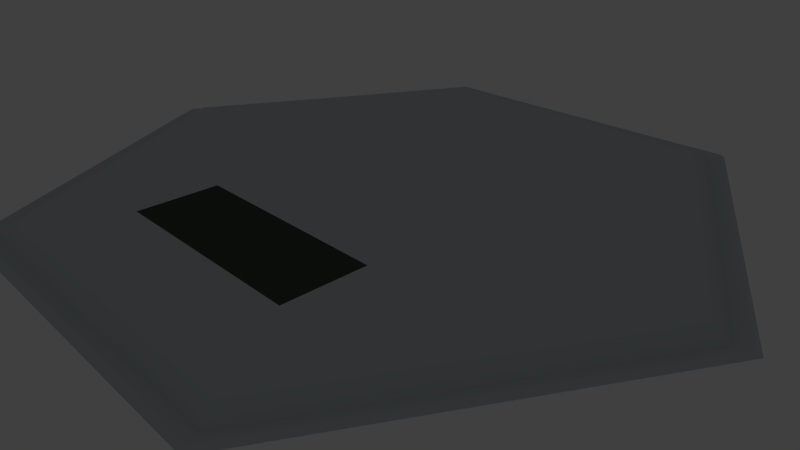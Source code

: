 # Source: Hexa_2.blend  (saved by Blender 2.55.0; exported with 4.5.12 LTS)
import bpy
from mathutils import Matrix  # noqa: F401  (used for matrix-valued properties, if any)

bpy.ops.wm.read_factory_settings(use_empty=True)
scene = bpy.context.scene
scene.name = 'Scene'

# ---- collections
col_collection_1 = bpy.data.collections.new('Collection 1'); scene.collection.children.link(col_collection_1)
col_collection_2 = bpy.data.collections.new('Collection 2'); scene.collection.children.link(col_collection_2)
col_collection_6 = bpy.data.collections.new('Collection 6'); scene.collection.children.link(col_collection_6)
col_collection_6.hide_render = True
col_collection_6.hide_viewport = True
col_collection_7 = bpy.data.collections.new('Collection 7'); scene.collection.children.link(col_collection_7)
col_collection_7.hide_render = True
col_collection_7.hide_viewport = True
col_collection_8 = bpy.data.collections.new('Collection 8'); scene.collection.children.link(col_collection_8)
col_collection_8.hide_render = True
col_collection_8.hide_viewport = True
col_collection_11 = bpy.data.collections.new('Collection 11'); scene.collection.children.link(col_collection_11)
col_collection_12 = bpy.data.collections.new('Collection 12'); scene.collection.children.link(col_collection_12)
col_collection_13 = bpy.data.collections.new('Collection 13'); scene.collection.children.link(col_collection_13)

# ---- materials (node trees are filled in below, after node groups)
mat_material_hexa = bpy.data.materials.new('Material.Hexa')
mat_material_hexa.alpha_threshold = 0.0
mat_material_hexa.use_transparent_shadow = False
mat_material_hexa.diffuse_color = (0.5776, 0.6308, 0.6654, 1.0)
mat_material_hexa.roughness = 0.5
mat_material_hexa.line_color = (0.0, 0.0, 0.0, 1.0)
mat_material_direction = bpy.data.materials.new('Material.Direction')
mat_material_direction.alpha_threshold = 0.0
mat_material_direction.use_transparent_shadow = False
mat_material_direction.diffuse_color = (0.5776, 0.6308, 0.6654, 1.0)
mat_material_direction.roughness = 0.5
mat_material_direction.line_color = (0.0, 0.0, 0.0, 1.0)
mat_material_repeater = bpy.data.materials.new('Material.Repeater')
mat_material_repeater.alpha_threshold = 0.0
mat_material_repeater.use_transparent_shadow = False
mat_material_repeater.diffuse_color = (0.5776, 0.6308, 0.6654, 1.0)
mat_material_repeater.roughness = 0.5
mat_material_repeater.line_color = (0.0, 0.0, 0.0, 1.0)
mat_material_speed = bpy.data.materials.new('Material.Speed')
mat_material_speed.alpha_threshold = 0.0
mat_material_speed.use_transparent_shadow = False
mat_material_speed.diffuse_color = (0.06663, 0.07619, 0.06848, 1.0)
mat_material_speed.specular_color = (0.868, 0.948, 1.0)
mat_material_speed.roughness = 0.5
mat_material_speed.line_color = (0.0, 0.0, 0.0, 1.0)

# ---- material node trees

# ---- world
world_world = bpy.data.worlds.new('World'); scene.world = world_world
world_world.color = (0.05088, 0.05088, 0.05088)
world_world.use_sun_shadow = False
world_world.sun_shadow_jitter_overblur = 0.0
world_world.cycles.sampling_method = 'MANUAL'
world_world.cycles.sample_map_resolution = 256

# ---- cameras
cam_camera = bpy.data.cameras.new('Camera')
cam_camera.clip_end = 100.0
cam_camera.lens = 35.0
cam_camera.ortho_scale = 7.314
cam_camera.dof.focus_distance = 0.0
cam_camera.dof.aperture_fstop = 128.0

# ---- lights
light_point = bpy.data.lights.new('Point', 'POINT')
light_point.transmission_factor = 0.0
light_point.energy = 100.0
light_point.shadow_buffer_clip_start = 0.5
light_point.shadow_soft_size = 1.0
light_point.shadow_maximum_resolution = 0.006
light_point.use_absolute_resolution = True
light_point.cycles.use_multiple_importance_sampling = False

# ---- meshes
me_cube_003 = bpy.data.meshes.new('Cube.003')
me_cube_003.from_pydata([(-3.643, 4.285, 0.25), (-3.643, -3.002, 0.25), (3.643, -3.002, 0.25), (3.643, 4.285, 0.25)], [], [(3, 0, 1, 2)])
_uv = me_cube_003.uv_layers.new(name='UVTex')
_uv.uv.foreach_set('vector', [0.9534, 0.9459, 0.6591, 0.9442, 0.6573, 0.6498, 0.9516, 0.6516])
me_cube_003.materials.append(mat_material_hexa)
me_cube_003.use_remesh_preserve_volume = False
me_cube_003.use_remesh_preserve_attributes = False
me_cube_003.use_mirror_vertex_groups = False
me_cube_003.update()
me_plane_017 = bpy.data.meshes.new('Plane.017')
me_plane_017.from_pydata([(-5.116, 6.364, 0.25), (-3.179, 5.246, 0.25), (-6.133, 0.1302, 0.25), (-8.07, 1.248, 0.25)], [], [(0, 3, 2, 1)])
_uv = me_plane_017.uv_layers.new(name='UVTex')
_uv.uv.foreach_set('vector', [0.9803, 0.3791, 0.005544, 0.3791, 0.005552, 0.01013, 0.9803, 0.01018])
me_plane_017.materials.append(mat_material_direction)
me_plane_017.materials.append(mat_material_repeater)
me_plane_017.use_remesh_preserve_volume = False
me_plane_017.use_remesh_preserve_attributes = False
me_plane_017.use_mirror_vertex_groups = False
me_plane_017.update()
me_plane_016 = bpy.data.meshes.new('Plane.016')
me_plane_016.from_pydata([(-8.07, -1.248, 0.25), (-6.133, -0.13, 0.25), (-3.179, -5.246, 0.25), (-5.116, -6.364, 0.25)], [], [(0, 3, 2, 1)])
_uv = me_plane_016.uv_layers.new(name='UVTex')
_uv.uv.foreach_set('vector', [0.9803, 0.3791, 0.005544, 0.3791, 0.005552, 0.01013, 0.9803, 0.01018])
me_plane_016.materials.append(mat_material_direction)
me_plane_016.materials.append(mat_material_repeater)
me_plane_016.use_remesh_preserve_volume = False
me_plane_016.use_remesh_preserve_attributes = False
me_plane_016.use_mirror_vertex_groups = False
me_plane_016.update()
me_plane_015 = bpy.data.meshes.new('Plane.015')
me_plane_015.from_pydata([(-2.954, -7.613, 0.25), (-2.954, -5.377, 0.25), (2.954, -5.377, 0.25), (2.954, -7.613, 0.25)], [], [(0, 3, 2, 1)])
_uv = me_plane_015.uv_layers.new(name='UVTex')
_uv.uv.foreach_set('vector', [0.9803, 0.3791, 0.005544, 0.3791, 0.005552, 0.01013, 0.9803, 0.01018])
me_plane_015.materials.append(mat_material_direction)
me_plane_015.materials.append(mat_material_repeater)
me_plane_015.use_remesh_preserve_volume = False
me_plane_015.use_remesh_preserve_attributes = False
me_plane_015.use_mirror_vertex_groups = False
me_plane_015.update()
me_plane_014 = bpy.data.meshes.new('Plane.014')
me_plane_014.from_pydata([(5.116, -6.364, 0.25), (3.179, -5.246, 0.25), (6.133, -0.1303, 0.25), (8.07, -1.248, 0.25)], [], [(0, 3, 2, 1)])
me_plane_014.polygons.foreach_set('material_index', [1])
_uv = me_plane_014.uv_layers.new(name='UVTex')
_uv.uv.foreach_set('vector', [0.9803, 0.3791, 0.005544, 0.3791, 0.005552, 0.01013, 0.9803, 0.01018])
me_plane_014.materials.append(mat_material_direction)
me_plane_014.materials.append(mat_material_repeater)
me_plane_014.use_remesh_preserve_volume = False
me_plane_014.use_remesh_preserve_attributes = False
me_plane_014.use_mirror_vertex_groups = False
me_plane_014.update()
me_plane_013 = bpy.data.meshes.new('Plane.013')
me_plane_013.from_pydata([(8.07, 1.248, 0.25), (6.133, 0.1303, 0.25), (3.179, 5.246, 0.25), (5.116, 6.364, 0.25)], [], [(0, 3, 2, 1)])
_uv = me_plane_013.uv_layers.new(name='UVTex')
_uv.uv.foreach_set('vector', [0.9803, 0.3791, 0.005544, 0.3791, 0.005552, 0.01013, 0.9803, 0.01018])
me_plane_013.materials.append(mat_material_direction)
me_plane_013.materials.append(mat_material_repeater)
me_plane_013.use_remesh_preserve_volume = False
me_plane_013.use_remesh_preserve_attributes = False
me_plane_013.use_mirror_vertex_groups = False
me_plane_013.update()
me_plane_012 = bpy.data.meshes.new('Plane.012')
me_plane_012.from_pydata([(2.954, 7.613, 0.25), (2.954, 5.377, 0.25), (-2.954, 5.377, 0.25), (-2.954, 7.613, 0.25)], [], [(0, 3, 2, 1)])
_uv = me_plane_012.uv_layers.new(name='UVTex')
_uv.uv.foreach_set('vector', [0.9803, 0.3791, 0.005544, 0.3791, 0.005552, 0.01013, 0.9803, 0.01018])
me_plane_012.materials.append(mat_material_direction)
me_plane_012.materials.append(mat_material_repeater)
me_plane_012.use_remesh_preserve_volume = False
me_plane_012.use_remesh_preserve_attributes = False
me_plane_012.use_mirror_vertex_groups = False
me_plane_012.update()
me_circle_014 = bpy.data.meshes.new('Circle.014')
me_circle_014.from_pydata([(-4.433, 7.735, 0.25), (-2.954, 5.377, 0.25), (2.954, 7.613, 0.25), (-3.179, 5.246, 0.25), (3.643, 4.285, 0.25), (9.0, 0.0, 0.25), (6.133, -0.1303, 0.25), (-4.439, -7.764, 0.25), (-3.179, -5.246, 0.25), (-6.133, -0.13, 0.25), (-2.954, 7.613, 0.25), (-3.643, 4.285, 0.25), (3.643, -3.002, 0.25), (3.179, -5.246, 0.25), (-3.643, -3.002, 0.25), (8.07, -1.248, 0.25), (-5.116, -6.364, 0.25), (3.179, 5.246, 0.25), (5.116, 6.364, 0.25), (2.954, -3.131, 0.25), (2.954, -7.613, 0.25), (4.509, -7.767, 0.25), (-6.133, 0.1302, 0.25), (5.116, -6.364, 0.25), (-9.0, 0.0, 0.25), (-8.07, -1.248, 0.25), (-8.07, 1.248, 0.25), (-5.116, 6.364, 0.25), (8.07, 1.248, 0.25), (6.133, 0.1303, 0.25), (-2.954, -7.613, 0.25), (-2.954, -3.131, 0.25), (4.742, 8.123, -0.04541), (9.438, -0.01926, -0.03509), (-9.766, -0.00706, 0.02229), (-4.867, -8.499, 0.03305), (-4.664, -8.154, -0.08882), (-9.361, -0.01258, -0.09914), (4.936, -8.503, 0.06645), (4.736, -8.158, -0.05679), (9.841, -0.01402, 0.08909), (4.942, 8.478, 0.07832), (-4.658, 8.126, -0.07744), (-4.861, 8.482, 0.04492), (-9.986, -0.006883, -0.09289), (-4.99, 8.639, -0.06984), (-4.996, -8.656, -0.08193), (4.989, -8.66, -0.04791), (9.985, -0.01397, -0.02485), (4.996, 8.636, -0.03582), (4.509, 7.735, 0.25), (2.954, 5.377, 0.25), (-2.954, -5.377, 0.25), (2.954, -5.377, 0.25), (-4.768, 6.987, 0.25), (-3.626, 7.644, 0.25), (-4.782, -6.974, 0.25), (-2.971, 6.509, 0.25), (-4.123, -5.833, 0.25), (-4.112, 5.85, 0.25), (-7.157, -0.6447, 0.25), (-2.982, -6.492, 0.25), (4.15, -5.846, 0.25), (7.138, 0.6592, 0.25), (4.142, 5.843, 0.25), (3.001, 6.501, 0.25), (-7.157, 0.6731, 0.25), (3.009, -6.505, 0.25), (7.138, -0.6586, 0.25), (-8.475, -0.6447, 0.25), (-3.641, -7.633, 0.25), (4.809, -6.987, 0.25), (8.456, 0.6592, 0.25), (3.66, 7.643, 0.25), (4.801, 6.984, 0.25), (-8.475, 0.6731, 0.25), (3.668, -7.646, 0.25), (8.456, -0.6586, 0.25)], [], [(34, 35, 36, 37), (37, 36, 7, 24), (36, 35, 38, 39), (39, 21, 7, 36), (38, 40, 33, 39), (39, 33, 5, 21), (33, 40, 41, 32), (0, 42, 37, 24), (42, 43, 34, 37), (44, 34, 43, 45), (35, 34, 44, 46), (35, 46, 47, 38), (47, 48, 40, 38), (49, 41, 40, 48), (21, 5, 15, 23), (7, 21, 20, 30), (0, 50, 32, 42), (32, 41, 43, 42), (43, 41, 49, 45), (0, 10, 2, 50), (4, 17, 51), (1, 3, 11), (5, 50, 18, 28), (5, 33, 32, 50), (3, 22, 11), (11, 22, 14), (4, 29, 17), (4, 12, 29), (12, 31, 19), (1, 11, 4), (1, 4, 51), (12, 14, 31), (6, 53, 13), (12, 19, 53), (6, 29, 53), (8, 22, 9), (8, 52, 22), (14, 52, 31), (14, 22, 52), (12, 53, 29), (24, 25, 69), (24, 75, 26), (24, 69, 75), (9, 66, 60), (9, 22, 66), (25, 60, 69), (26, 75, 66), (8, 58, 52), (22, 26, 66), (9, 60, 25), (8, 16, 58), (30, 52, 61), (7, 30, 70), (7, 56, 16), (7, 16, 25, 24), (16, 56, 58), (52, 58, 61), (30, 61, 70), (7, 70, 56), (20, 21, 76), (20, 67, 53), (13, 62, 23), (21, 23, 71), (21, 71, 76), (20, 76, 67), (13, 53, 67), (13, 67, 62), (23, 62, 71), (5, 77, 15), (5, 28, 72), (28, 29, 63), (6, 15, 68), (6, 68, 29), (29, 68, 63), (28, 63, 72), (5, 72, 77), (15, 77, 68), (17, 18, 64), (2, 51, 65), (2, 73, 50), (18, 50, 74), (17, 64, 51), (51, 64, 65), (18, 74, 64), (50, 73, 74), (2, 65, 73), (0, 27, 54), (3, 59, 27), (1, 10, 57), (0, 55, 10), (1, 57, 3), (3, 57, 59), (10, 55, 57), (0, 54, 55), (27, 59, 54), (0, 24, 26, 27)])
_uv = me_circle_014.uv_layers.new(name='UVTex')
_uv.uv.foreach_set('vector', [0.1914, 0.7975, 0.1009, 0.3681, 0.251, 0.4064, 0.3071, 0.6786, 0.3071, 0.6786, 0.251, 0.4064, 0.3326, 0.4291, 0.3735, 0.6128, 0.251, 0.4064, 0.1009, 0.3681, 0.4221, 0.08582, 0.4545, 0.2269, 0.4545, 0.2269, 0.4721, 0.3024, 0.3326, 0.4291, 0.251, 0.4064, 0.4221, 0.08582, 0.8067, 0.2126, 0.6991, 0.3056, 0.4545, 0.2269, 0.4545, 0.2269, 0.6991, 0.3056, 0.6447, 0.3563, 0.4721, 0.3024, 0.6991, 0.3056, 0.8067, 0.2126, 0.9067, 0.5982, 0.762, 0.5511, 0.5514, 0.6601, 0.573, 0.746, 0.3071, 0.6786, 0.3735, 0.6128, 0.573, 0.746, 0.6119, 0.9052, 0.1914, 0.7975, 0.3071, 0.6786, 0.1343, 0.8524, 0.1914, 0.7975, 0.6119, 0.9052, 0.623, 0.9822, 0.1009, 0.3681, 0.1914, 0.7975, 0.1343, 0.8524, 0.02262, 0.3536, 0.1009, 0.3681, 0.02262, 0.3536, 0.3947, 0.008582, 0.4221, 0.08582, 0.3947, 0.008582, 0.8687, 0.1556, 0.8067, 0.2126, 0.4221, 0.08582, 0.9811, 0.6305, 0.9067, 0.5982, 0.8067, 0.2126, 0.8687, 0.1556, 0.4721, 0.3024, 0.6447, 0.3563, 0.6062, 0.3504, 0.5068, 0.321, 0.3326, 0.4291, 0.4721, 0.3024, 0.4462, 0.3339, 0.368, 0.4075, 0.5514, 0.6601, 0.6843, 0.5279, 0.762, 0.5511, 0.573, 0.746, 0.762, 0.5511, 0.9067, 0.5982, 0.6119, 0.9052, 0.573, 0.746, 0.6119, 0.9052, 0.9067, 0.5982, 0.9811, 0.6305, 0.623, 0.9822, 0.5514, 0.6601, 0.5735, 0.6283, 0.6523, 0.5517, 0.6843, 0.5279, 0.6128, 0.4855, 0.6216, 0.508, 0.6199, 0.5137, 0.5374, 0.5958, 0.5315, 0.597, 0.5099, 0.5872, 0.6447, 0.3563, 0.6843, 0.5279, 0.6686, 0.4926, 0.6477, 0.3948, 0.6447, 0.3563, 0.6991, 0.3056, 0.762, 0.5511, 0.6843, 0.5279, 0.5315, 0.597, 0.4272, 0.5675, 0.5099, 0.5872, 0.5099, 0.5872, 0.4272, 0.5675, 0.4224, 0.493, 0.6128, 0.4855, 0.5986, 0.4062, 0.6216, 0.508, 0.6128, 0.4855, 0.5264, 0.3947, 0.5986, 0.4062, 0.5264, 0.3947, 0.4314, 0.4799, 0.5131, 0.4027, 0.5374, 0.5958, 0.5099, 0.5872, 0.6128, 0.4855, 0.5374, 0.5958, 0.6128, 0.4855, 0.6199, 0.5137, 0.5264, 0.3947, 0.4224, 0.493, 0.4314, 0.4799, 0.5938, 0.4, 0.4835, 0.3694, 0.4902, 0.3677, 0.5264, 0.3947, 0.5131, 0.4027, 0.4835, 0.3694, 0.5938, 0.4, 0.5986, 0.4062, 0.4835, 0.3694, 0.3983, 0.4556, 0.4272, 0.5675, 0.4225, 0.5626, 0.3983, 0.4556, 0.4013, 0.4484, 0.4272, 0.5675, 0.4224, 0.493, 0.4013, 0.4484, 0.4314, 0.4799, 0.4224, 0.493, 0.4272, 0.5675, 0.4013, 0.4484, 0.5264, 0.3947, 0.4835, 0.3694, 0.5986, 0.4062, 0.3735, 0.6128, 0.3725, 0.5711, 0.3755, 0.5903, 0.3735, 0.6128, 0.3964, 0.6129, 0.4149, 0.6175, 0.3735, 0.6128, 0.3755, 0.5903, 0.3964, 0.6129, 0.4225, 0.5626, 0.418, 0.5918, 0.3987, 0.57, 0.4225, 0.5626, 0.4272, 0.5675, 0.418, 0.5918, 0.3725, 0.5711, 0.3987, 0.57, 0.3755, 0.5903, 0.4149, 0.6175, 0.3964, 0.6129, 0.418, 0.5918, 0.3983, 0.4556, 0.3725, 0.4589, 0.4013, 0.4484, 0.4272, 0.5675, 0.4149, 0.6175, 0.418, 0.5918, 0.4225, 0.5626, 0.3987, 0.57, 0.3725, 0.5711, 0.3983, 0.4556, 0.3477, 0.4687, 0.3725, 0.4589, 0.368, 0.4075, 0.4013, 0.4484, 0.3826, 0.4307, 0.3326, 0.4291, 0.368, 0.4075, 0.3532, 0.4195, 0.3326, 0.4291, 0.3434, 0.4503, 0.3477, 0.4687, 0.3326, 0.4291, 0.3477, 0.4687, 0.3725, 0.5711, 0.3735, 0.6128, 0.3477, 0.4687, 0.3434, 0.4503, 0.3725, 0.4589, 0.4013, 0.4484, 0.3725, 0.4589, 0.3826, 0.4307, 0.368, 0.4075, 0.3826, 0.4307, 0.3532, 0.4195, 0.3326, 0.4291, 0.3532, 0.4195, 0.3434, 0.4503, 0.4462, 0.3339, 0.4721, 0.3024, 0.46, 0.3209, 0.4462, 0.3339, 0.4673, 0.3497, 0.4835, 0.3694, 0.4902, 0.3677, 0.4954, 0.3437, 0.5068, 0.321, 0.4721, 0.3024, 0.5068, 0.321, 0.4899, 0.3147, 0.4721, 0.3024, 0.4899, 0.3147, 0.46, 0.3209, 0.4462, 0.3339, 0.46, 0.3209, 0.4673, 0.3497, 0.4902, 0.3677, 0.4835, 0.3694, 0.4673, 0.3497, 0.4902, 0.3677, 0.4673, 0.3497, 0.4954, 0.3437, 0.5068, 0.321, 0.4954, 0.3437, 0.4899, 0.3147, 0.6447, 0.3563, 0.6239, 0.3555, 0.6062, 0.3504, 0.6447, 0.3563, 0.6477, 0.3948, 0.644, 0.3771, 0.6477, 0.3948, 0.5986, 0.4062, 0.6223, 0.3975, 0.5938, 0.4, 0.6062, 0.3504, 0.6031, 0.3761, 0.5938, 0.4, 0.6031, 0.3761, 0.5986, 0.4062, 0.5986, 0.4062, 0.6031, 0.3761, 0.6223, 0.3975, 0.6477, 0.3948, 0.6223, 0.3975, 0.644, 0.3771, 0.6447, 0.3563, 0.644, 0.3771, 0.6239, 0.3555, 0.6062, 0.3504, 0.6239, 0.3555, 0.6031, 0.3761, 0.6216, 0.508, 0.6686, 0.4926, 0.6454, 0.5034, 0.6523, 0.5517, 0.6199, 0.5137, 0.6377, 0.5297, 0.6523, 0.5517, 0.6655, 0.5389, 0.6843, 0.5279, 0.6686, 0.4926, 0.6843, 0.5279, 0.6737, 0.5098, 0.6216, 0.508, 0.6454, 0.5034, 0.6199, 0.5137, 0.6199, 0.5137, 0.6454, 0.5034, 0.6377, 0.5297, 0.6686, 0.4926, 0.6737, 0.5098, 0.6454, 0.5034, 0.6843, 0.5279, 0.6655, 0.5389, 0.6737, 0.5098, 0.6523, 0.5517, 0.6377, 0.5297, 0.6655, 0.5389, 0.5514, 0.6601, 0.5156, 0.6429, 0.5326, 0.6485, 0.5315, 0.597, 0.5267, 0.6203, 0.5156, 0.6429, 0.5374, 0.5958, 0.5735, 0.6283, 0.5529, 0.6138, 0.5514, 0.6601, 0.5618, 0.6411, 0.5735, 0.6283, 0.5374, 0.5958, 0.5529, 0.6138, 0.5315, 0.597, 0.5315, 0.597, 0.5529, 0.6138, 0.5267, 0.6203, 0.5735, 0.6283, 0.5618, 0.6411, 0.5529, 0.6138, 0.5514, 0.6601, 0.5326, 0.6485, 0.5618, 0.6411, 0.5156, 0.6429, 0.5267, 0.6203, 0.5326, 0.6485, 0.5514, 0.6601, 0.3735, 0.6128, 0.4149, 0.6175, 0.5156, 0.6429])
me_circle_014.materials.append(mat_material_hexa)
me_circle_014.use_remesh_preserve_volume = False
me_circle_014.use_remesh_preserve_attributes = False
me_circle_014.use_mirror_vertex_groups = False
me_circle_014.update()
me_plane_021 = bpy.data.meshes.new('Plane.021')
me_plane_021.from_pydata([(2.954, -3.131, 0.25), (2.954, -5.377, 0.25), (1.477, -5.377, 0.25), (1.477, -3.131, 0.25)], [], [(0, 3, 2, 1)])
_uv = me_plane_021.uv_layers.new(name='UVTex')
_uv.uv.foreach_set('vector', [0.2709, 0.7605, 0.04126, 0.7605, 0.04126, 0.3957, 0.2709, 0.3957])
me_plane_021.materials.append(mat_material_speed)
me_plane_021.use_remesh_preserve_volume = False
me_plane_021.use_remesh_preserve_attributes = False
me_plane_021.use_mirror_vertex_groups = False
me_plane_021.update()
me_plane_020 = bpy.data.meshes.new('Plane.020')
me_plane_020.from_pydata([(1.477, -3.131, 0.25), (1.477, -5.377, 0.25), (-1.61e-05, -5.377, 0.25), (-1.491e-05, -3.131, 0.25)], [], [(0, 3, 2, 1)])
_uv = me_plane_020.uv_layers.new(name='UVTex')
_uv.uv.foreach_set('vector', [0.2709, 0.7605, 0.04126, 0.7605, 0.04126, 0.3957, 0.2709, 0.3957])
me_plane_020.materials.append(mat_material_speed)
me_plane_020.use_remesh_preserve_volume = False
me_plane_020.use_remesh_preserve_attributes = False
me_plane_020.use_mirror_vertex_groups = False
me_plane_020.update()
me_plane_019 = bpy.data.meshes.new('Plane.019')
me_plane_019.from_pydata([(-1.538e-05, -3.131, 0.25), (-1.61e-05, -5.377, 0.25), (-1.477, -5.377, 0.25), (-1.477, -3.131, 0.25)], [], [(0, 3, 2, 1)])
_uv = me_plane_019.uv_layers.new(name='UVTex')
_uv.uv.foreach_set('vector', [0.2709, 0.7605, 0.04126, 0.7605, 0.04126, 0.3957, 0.2709, 0.3957])
me_plane_019.materials.append(mat_material_speed)
me_plane_019.use_remesh_preserve_volume = False
me_plane_019.use_remesh_preserve_attributes = False
me_plane_019.use_mirror_vertex_groups = False
me_plane_019.update()
me_plane_018 = bpy.data.meshes.new('Plane.018')
me_plane_018.from_pydata([(-2.954, -3.131, 0.25), (-2.954, -5.377, 0.25), (-1.477, -5.377, 0.25), (-1.477, -3.131, 0.25)], [], [(3, 0, 1, 2)])
_uv = me_plane_018.uv_layers.new(name='UVTex')
_uv.uv.foreach_set('vector', [0.2709, 0.7605, 0.04126, 0.7605, 0.04126, 0.3957, 0.2709, 0.3957])
me_plane_018.materials.append(mat_material_speed)
me_plane_018.use_remesh_preserve_volume = False
me_plane_018.use_remesh_preserve_attributes = False
me_plane_018.use_mirror_vertex_groups = False
me_plane_018.update()
me_cube_022 = bpy.data.meshes.new('Cube.022')
me_cube_022.from_pydata([(-8.475, 0.6731, 0.25), (-8.475, -0.6447, 0.25), (-7.157, 0.6731, 0.25), (-7.157, -0.6447, 0.25)], [], [(0, 1, 3, 2)])
me_cube_022.polygons.foreach_set('use_smooth', [True] * 1)
_uv = me_cube_022.uv_layers.new(name='UVTex')
_uv.uv.foreach_set('vector', [0.6839, 0.766, 0.3158, 0.7657, 0.3161, 0.3976, 0.6841, 0.3978])
me_cube_022.materials.append(mat_material_repeater)
me_cube_022.use_remesh_preserve_volume = False
me_cube_022.use_remesh_preserve_attributes = False
me_cube_022.use_mirror_vertex_groups = False
me_cube_022.update()
me_cube_021 = bpy.data.meshes.new('Cube.021')
me_cube_021.from_pydata([(-3.641, -7.633, 0.25), (-2.982, -6.492, 0.25), (-4.123, -5.833, 0.25), (-4.782, -6.974, 0.25)], [], [(3, 0, 1, 2)])
me_cube_021.polygons.foreach_set('use_smooth', [True] * 1)
_uv = me_cube_021.uv_layers.new(name='UVTex')
_uv.uv.foreach_set('vector', [0.6839, 0.7659, 0.3158, 0.7657, 0.3161, 0.3976, 0.6841, 0.3978])
me_cube_021.materials.append(mat_material_repeater)
me_cube_021.use_remesh_preserve_volume = False
me_cube_021.use_remesh_preserve_attributes = False
me_cube_021.use_mirror_vertex_groups = False
me_cube_021.update()
me_cube_020 = bpy.data.meshes.new('Cube.020')
me_cube_020.from_pydata([(3.668, -7.646, 0.25), (4.809, -6.987, 0.25), (3.009, -6.505, 0.25), (4.15, -5.846, 0.25)], [], [(0, 1, 3, 2)])
me_cube_020.polygons.foreach_set('use_smooth', [True] * 1)
_uv = me_cube_020.uv_layers.new(name='UVTex')
_uv.uv.foreach_set('vector', [0.6839, 0.766, 0.3159, 0.7657, 0.3161, 0.3976, 0.6841, 0.3978])
me_cube_020.materials.append(mat_material_repeater)
me_cube_020.use_remesh_preserve_volume = False
me_cube_020.use_remesh_preserve_attributes = False
me_cube_020.use_mirror_vertex_groups = False
me_cube_020.update()
me_cube_019 = bpy.data.meshes.new('Cube.019')
me_cube_019.from_pydata([(8.456, -0.6586, 0.25), (8.456, 0.6592, 0.25), (7.138, -0.6586, 0.25), (7.138, 0.6592, 0.25)], [], [(0, 1, 3, 2)])
me_cube_019.polygons.foreach_set('use_smooth', [True] * 1)
_uv = me_cube_019.uv_layers.new(name='UVTex')
_uv.uv.foreach_set('vector', [0.6839, 0.766, 0.3158, 0.7657, 0.3161, 0.3976, 0.6841, 0.3978])
me_cube_019.materials.append(mat_material_repeater)
me_cube_019.use_remesh_preserve_volume = False
me_cube_019.use_remesh_preserve_attributes = False
me_cube_019.use_mirror_vertex_groups = False
me_cube_019.update()
me_cube_018 = bpy.data.meshes.new('Cube.018')
me_cube_018.from_pydata([(4.801, 6.984, 0.25), (3.66, 7.643, 0.25), (3.001, 6.501, 0.25), (4.142, 5.843, 0.25)], [], [(3, 0, 1, 2)])
_uv = me_cube_018.uv_layers.new(name='UVTex')
_uv.uv.foreach_set('vector', [0.6841, 0.3978, 0.6839, 0.766, 0.3158, 0.7657, 0.3161, 0.3976])
me_cube_018.materials.append(mat_material_repeater)
me_cube_018.use_remesh_preserve_volume = False
me_cube_018.use_remesh_preserve_attributes = False
me_cube_018.use_mirror_vertex_groups = False
me_cube_018.update()
me_cube_017 = bpy.data.meshes.new('Cube.017')
me_cube_017.from_pydata([(-4.112, 5.85, 0.25), (-2.971, 6.509, 0.25), (-3.626, 7.644, 0.25), (-4.768, 6.987, 0.25)], [], [(3, 0, 1, 2)])
me_cube_017.polygons.foreach_set('use_smooth', [True] * 1)
_uv = me_cube_017.uv_layers.new(name='UVTex')
_uv.uv.foreach_set('vector', [0.3159, 0.7657, 0.3161, 0.3976, 0.6841, 0.3978, 0.6839, 0.7659])
me_cube_017.materials.append(mat_material_repeater)
me_cube_017.use_remesh_preserve_volume = False
me_cube_017.use_remesh_preserve_attributes = False
me_cube_017.use_mirror_vertex_groups = False
me_cube_017.update()

# ---- objects
ob_icon = bpy.data.objects.new('Icon', me_cube_003)
ob_direction_6 = bpy.data.objects.new('Direction.6', me_plane_017)
ob_direction_5 = bpy.data.objects.new('Direction.5', me_plane_016)
ob_direction_4 = bpy.data.objects.new('Direction.4', me_plane_015)
ob_direction_3 = bpy.data.objects.new('Direction.3', me_plane_014)
ob_direction_2 = bpy.data.objects.new('Direction.2', me_plane_013)
ob_direction_1 = bpy.data.objects.new('Direction.1', me_plane_012)
ob_camera = bpy.data.objects.new('Camera', cam_camera)
ob_empty = bpy.data.objects.new('Empty', None)
ob_point = bpy.data.objects.new('Point', light_point)
ob_body = bpy.data.objects.new('Body', me_circle_014)
ob_speed_4 = bpy.data.objects.new('Speed.4', me_plane_021)
ob_speed_3 = bpy.data.objects.new('Speed.3', me_plane_020)
ob_speed_2 = bpy.data.objects.new('Speed.2', me_plane_019)
ob_speed_1 = bpy.data.objects.new('Speed.1', me_plane_018)
ob_repeater_6 = bpy.data.objects.new('Repeater.6', me_cube_022)
ob_repeater_5 = bpy.data.objects.new('Repeater.5', me_cube_021)
ob_repeater_4 = bpy.data.objects.new('Repeater.4', me_cube_020)
ob_repeater_3 = bpy.data.objects.new('Repeater.3', me_cube_019)
ob_repeater_2 = bpy.data.objects.new('Repeater.2', me_cube_018)
ob_repeater_1 = bpy.data.objects.new('Repeater.1', me_cube_017)

# ---- transforms, parenting, visibility, modifiers, constraints
ob_icon.location = (0.0, 0.0, 0.0)
ob_icon.empty_display_type = 'ARROWS'
ob_icon.lineart.crease_threshold = 0.0
ob_direction_6.location = (0.0, 0.0, 0.0)
ob_direction_6.empty_display_type = 'ARROWS'
ob_direction_6.lineart.crease_threshold = 0.0
ob_direction_5.location = (0.0, 0.0, 0.0)
ob_direction_5.empty_display_type = 'ARROWS'
ob_direction_5.lineart.crease_threshold = 0.0
ob_direction_4.location = (0.0, 0.0, 0.0)
ob_direction_4.empty_display_type = 'ARROWS'
ob_direction_4.lineart.crease_threshold = 0.0
ob_direction_3.location = (0.0, 0.0, 0.0)
ob_direction_3.empty_display_type = 'ARROWS'
ob_direction_3.lineart.crease_threshold = 0.0
ob_direction_2.location = (0.0, 0.0, 0.0)
ob_direction_2.empty_display_type = 'ARROWS'
ob_direction_2.lineart.crease_threshold = 0.0
ob_direction_1.location = (0.0, 0.0, 0.0)
ob_direction_1.empty_display_type = 'ARROWS'
ob_direction_1.lineart.crease_threshold = 0.0
ob_camera.location = (13.82, -12.32, 8.259)
ob_camera.rotation_euler = (1.109, 0.01082, 0.8149)
ob_camera.lock_rotations_4d = False
ob_camera.empty_display_type = 'ARROWS'
ob_camera.color = (0.0, 0.0, 0.0, 0.0)
ob_camera.display_type = 'WIRE'
ob_camera.lineart.crease_threshold = 0.0
ob_empty.location = (0.0, 0.0, 0.0)
ob_empty.rotation_euler = (0.0, -0.0, 1.047)
ob_empty.empty_display_type = 'ARROWS'
ob_empty.empty_image_offset = (0.0, 0.0)
ob_empty.lineart.crease_threshold = 0.0
ob_point.location = (-11.23, 11.54, 6.405)
ob_point.empty_display_type = 'ARROWS'
ob_point.lineart.crease_threshold = 0.0
ob_body.location = (0.0, 0.0, 0.0)
ob_body.empty_display_type = 'ARROWS'
ob_body.lineart.crease_threshold = 0.0
ob_speed_4.location = (0.0, 0.0, 0.0)
ob_speed_4.empty_display_type = 'ARROWS'
ob_speed_4.lineart.crease_threshold = 0.0
ob_speed_3.location = (0.0, 0.0, 0.0)
ob_speed_3.empty_display_type = 'ARROWS'
ob_speed_3.lineart.crease_threshold = 0.0
ob_speed_2.location = (0.0, 0.0, 0.0)
ob_speed_2.empty_display_type = 'ARROWS'
ob_speed_2.lineart.crease_threshold = 0.0
ob_speed_1.location = (0.0, 0.0, 0.0)
ob_speed_1.empty_display_type = 'ARROWS'
ob_speed_1.lineart.crease_threshold = 0.0
ob_repeater_6.location = (0.0, 0.0, 0.0)
ob_repeater_6.empty_display_type = 'ARROWS'
ob_repeater_6.lineart.crease_threshold = 0.0
ob_repeater_5.location = (0.0, 0.0, 0.0)
ob_repeater_5.empty_display_type = 'ARROWS'
ob_repeater_5.lineart.crease_threshold = 0.0
ob_repeater_4.location = (0.0, 0.0, 0.0)
ob_repeater_4.empty_display_type = 'ARROWS'
ob_repeater_4.lineart.crease_threshold = 0.0
ob_repeater_3.location = (0.0, 0.0, 0.0)
ob_repeater_3.empty_display_type = 'ARROWS'
ob_repeater_3.lineart.crease_threshold = 0.0
ob_repeater_2.location = (0.0, 0.0, 0.0)
ob_repeater_2.empty_display_type = 'ARROWS'
ob_repeater_2.lineart.crease_threshold = 0.0
ob_repeater_1.location = (0.0, 0.0, 0.0)
ob_repeater_1.empty_display_type = 'ARROWS'
ob_repeater_1.lineart.crease_threshold = 0.0

# ---- collection membership
col_collection_1.objects.link(ob_icon)
col_collection_2.objects.link(ob_direction_6)
col_collection_2.objects.link(ob_direction_5)
col_collection_2.objects.link(ob_direction_4)
col_collection_2.objects.link(ob_direction_3)
col_collection_2.objects.link(ob_direction_2)
col_collection_2.objects.link(ob_direction_1)
col_collection_6.objects.link(ob_camera)
col_collection_7.objects.link(ob_empty)
col_collection_8.objects.link(ob_point)
col_collection_11.objects.link(ob_body)
col_collection_12.objects.link(ob_speed_4)
col_collection_12.objects.link(ob_speed_3)
col_collection_12.objects.link(ob_speed_2)
col_collection_12.objects.link(ob_speed_1)
col_collection_13.objects.link(ob_repeater_6)
col_collection_13.objects.link(ob_repeater_5)
col_collection_13.objects.link(ob_repeater_4)
col_collection_13.objects.link(ob_repeater_3)
col_collection_13.objects.link(ob_repeater_2)
col_collection_13.objects.link(ob_repeater_1)

# ---- scene / render settings (as saved in the file)
scene.camera = ob_camera
scene.frame_start = 1; scene.frame_end = 250; scene.frame_set(69)
scene.render.engine = 'BLENDER_EEVEE_NEXT'
scene.render.image_settings.color_mode = 'RGB'
scene.render.image_settings.compression = 90
scene.render.resolution_percentage = 50
scene.render.dither_intensity = 0.0
scene.render.use_compositing = False
scene.render.use_sequencer = False
scene.render.bake_margin = 3
scene.render.bake_bias = 0.0
scene.cycles.use_denoising = False
scene.cycles.samples = 10
scene.cycles.sampling_pattern = 'TABULATED_SOBOL'
scene.cycles.light_sampling_threshold = 0.0
scene.cycles.use_adaptive_sampling = False
scene.cycles.use_light_tree = False
scene.cycles.blur_glossy = 0.0
scene.cycles.volume_bounces = 1
scene.cycles.pixel_filter_type = 'GAUSSIAN'
scene.cycles.sample_clamp_indirect = 0.0
scene.view_settings.view_transform = 'Standard'
bpy.context.view_layer.update()
